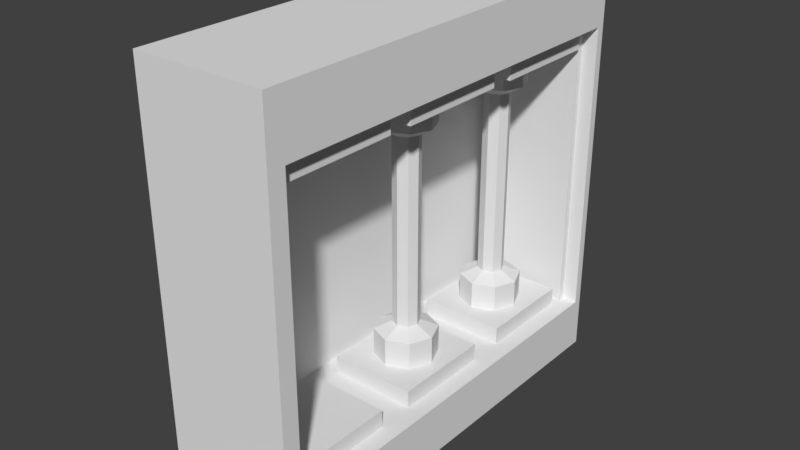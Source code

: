 # Source: Stromkasten.blend  (saved by Blender 2.79.0; exported with 4.5.12 LTS)
import bpy
from mathutils import Matrix  # noqa: F401  (used for matrix-valued properties, if any)

bpy.ops.wm.read_factory_settings(use_empty=True)
scene = bpy.context.scene
scene.name = 'Scene'

# ---- collections
col_collection_1 = bpy.data.collections.new('Collection 1'); scene.collection.children.link(col_collection_1)

# ---- materials (node trees are filled in below, after node groups)
mat_inner = bpy.data.materials.new('Inner')
mat_inner.alpha_threshold = 0.0
mat_inner.use_transparent_shadow = False
mat_inner.roughness = 0.5
mat_glass = bpy.data.materials.new('Glass')
mat_glass.alpha_threshold = 0.0
mat_glass.use_transparent_shadow = False
mat_glass.roughness = 0.5
mat_white = bpy.data.materials.new('White')
mat_white.alpha_threshold = 0.0
mat_white.use_transparent_shadow = False
mat_white.roughness = 0.5

# ---- material node trees

# ---- world
world_world = bpy.data.worlds.new('World'); scene.world = world_world
world_world.color = (0.05088, 0.05088, 0.05088)
world_world.use_sun_shadow = False
world_world.sun_shadow_jitter_overblur = 0.0
world_world.cycles.sampling_method = 'MANUAL'

# ---- meshes
me_cube_000 = bpy.data.meshes.new('Cube.000')
me_cube_000.from_pydata([(7.451e-09, 0.15, -0.635), (-0.1061, 0.1061, -0.635), (-0.15, 0.0, -0.635), (-0.1061, -0.1061, -0.635), (2.056e-08, -0.15, -0.635), (0.1061, -0.1061, -0.635), (0.15, 0.0, -0.635), (0.1061, 0.1061, -0.635), (-8.071e-09, 0.15, -0.5024), (-0.1061, 0.1061, -0.5024), (-0.15, 0.0, -0.5024), (-0.1061, -0.1061, -0.5024), (5.042e-09, -0.15, -0.5024), (0.1061, -0.1061, -0.5024), (0.15, 0.0, -0.5024), (0.1061, 0.1061, -0.5024), (-1.161e-08, 0.06453, -0.4655), (-0.04563, 0.04563, -0.4655), (-0.06453, 0.0, -0.4655), (-0.04563, -0.04563, -0.4655), (-5.966e-09, -0.06453, -0.4655), (0.04563, -0.04563, -0.4655), (0.06453, 0.0, -0.4655), (0.04563, 0.04563, -0.4655), (1.229e-07, 0.06453, 0.4581), (-0.04563, 0.04563, 0.4581), (-0.06453, 0.0, 0.4581), (-0.04563, -0.04563, 0.4581), (1.286e-07, -0.06453, 0.4581), (0.04563, -0.04563, 0.4581), (0.06453, 0.0, 0.4581), (0.04563, 0.04563, 0.4581), (1.204e-07, 0.1354, 0.5014), (-0.09574, 0.09574, 0.5014), (-0.1354, 0.0, 0.5014), (-0.09574, -0.09574, 0.5014), (1.322e-07, -0.1354, 0.5014), (0.09574, -0.09574, 0.5014), (0.1354, 0.0, 0.5014), (0.09574, 0.09574, 0.5014), (1.3e-07, 0.1354, 0.635), (-0.09574, 0.09574, 0.635), (-0.1354, 0.0, 0.635), (-0.09574, -0.09574, 0.635), (1.418e-07, -0.1354, 0.635), (0.09574, -0.09574, 0.635), (0.1354, 0.0, 0.635), (0.09574, 0.09574, 0.635), (4.591e-09, 0.1268, -0.6162), (-0.08966, 0.08966, -0.6162), (-0.1268, 0.0, -0.6162), (-0.08966, -0.08966, -0.6162), (1.723e-08, -0.1268, -0.6162), (0.08966, -0.08966, -0.6162), (0.1268, 0.0, -0.6162), (0.08966, 0.08966, -0.6162), (-7.066e-09, 0.124, -0.5172), (-0.08771, 0.08771, -0.5172), (-0.124, 0.0, -0.5172), (-0.08771, -0.08771, -0.5172), (5.143e-09, -0.124, -0.5172), (0.08771, -0.08771, -0.5172), (0.124, 0.0, -0.5172), (0.08771, 0.08771, -0.5172), (-1.002e-08, 0.0411, -0.4841), (-0.02906, 0.02906, -0.4841), (-0.0411, 0.0, -0.4841), (-0.02906, -0.02906, -0.4841), (-5.017e-09, -0.0411, -0.4841), (0.02906, -0.02906, -0.4841), (0.0411, 0.0, -0.4841), (0.02906, 0.02906, -0.4841), (1.237e-07, 0.03954, 0.4745), (-0.02796, 0.02796, 0.4745), (-0.03954, 0.0, 0.4745), (-0.02796, -0.02796, 0.4745), (1.281e-07, -0.03954, 0.4745), (0.02796, -0.02796, 0.4745), (0.03954, 0.0, 0.4745), (0.02796, 0.02796, 0.4745), (1.219e-07, 0.1086, 0.5146), (-0.0768, 0.0768, 0.5146), (-0.1086, 0.0, 0.5146), (-0.0768, -0.0768, 0.5146), (1.318e-07, -0.1086, 0.5146), (0.0768, -0.0768, 0.5146), (0.1086, 0.0, 0.5146), (0.0768, 0.0768, 0.5146), (1.343e-07, 0.1122, 0.6162), (-0.07933, 0.07933, 0.6162), (-0.1122, 0.0, 0.6162), (-0.07933, -0.07933, 0.6162), (1.442e-07, -0.1122, 0.6162), (0.07933, -0.07933, 0.6162), (0.1122, 0.0, 0.6162), (0.07933, 0.07933, 0.6162)], [], [(1, 0, 7, 6, 5, 4, 3, 2), (15, 23, 22, 14), (4, 12, 11, 3), (2, 10, 9, 1), (7, 15, 14, 6), (5, 13, 12, 4), (3, 11, 10, 2), (1, 9, 8, 0), (0, 8, 15, 7), (6, 14, 13, 5), (18, 26, 25, 17), (13, 21, 20, 12), (11, 19, 18, 10), (9, 17, 16, 8), (8, 16, 23, 15), (14, 22, 21, 13), (12, 20, 19, 11), (10, 18, 17, 9), (24, 32, 39, 31), (23, 31, 30, 22), (21, 29, 28, 20), (19, 27, 26, 18), (17, 25, 24, 16), (16, 24, 31, 23), (22, 30, 29, 21), (20, 28, 27, 19), (35, 43, 42, 34), (30, 38, 37, 29), (28, 36, 35, 27), (26, 34, 33, 25), (31, 39, 38, 30), (29, 37, 36, 28), (27, 35, 34, 26), (25, 33, 32, 24), (41, 42, 43, 44, 45, 46, 47, 40), (33, 41, 40, 32), (32, 40, 47, 39), (38, 46, 45, 37), (36, 44, 43, 35), (34, 42, 41, 33), (39, 47, 46, 38), (37, 45, 44, 36), (49, 48, 55, 54, 53, 52, 51, 50), (63, 71, 70, 62), (52, 60, 59, 51), (50, 58, 57, 49), (55, 63, 62, 54), (53, 61, 60, 52), (51, 59, 58, 50), (49, 57, 56, 48), (48, 56, 63, 55), (54, 62, 61, 53), (66, 74, 73, 65), (61, 69, 68, 60), (59, 67, 66, 58), (57, 65, 64, 56), (56, 64, 71, 63), (62, 70, 69, 61), (60, 68, 67, 59), (58, 66, 65, 57), (72, 80, 87, 79), (71, 79, 78, 70), (69, 77, 76, 68), (67, 75, 74, 66), (65, 73, 72, 64), (64, 72, 79, 71), (70, 78, 77, 69), (68, 76, 75, 67), (83, 91, 90, 82), (78, 86, 85, 77), (76, 84, 83, 75), (74, 82, 81, 73), (79, 87, 86, 78), (77, 85, 84, 76), (75, 83, 82, 74), (73, 81, 80, 72), (89, 90, 91, 92, 93, 94, 95, 88), (81, 89, 88, 80), (80, 88, 95, 87), (86, 94, 93, 85), (84, 92, 91, 83), (82, 90, 89, 81), (87, 95, 94, 86), (85, 93, 92, 84)])
me_cube_000.polygons.foreach_set('material_index', [1, 1, 1, 1, 1, 1, 1, 1, 1, 1, 1, 1, 1, 1, 1, 1, 1, 1, 1, 1, 1, 1, 1, 1, 1, 1, 1, 1, 1, 1, 1, 1, 1, 1, 1, 1, 1, 1, 1, 1, 1, 1, 0, 0, 0, 0, 0, 0, 0, 0, 0, 0, 0, 0, 0, 0, 0, 0, 0, 0, 0, 0, 0, 0, 0, 0, 0, 0, 0, 0, 0, 0, 0, 0, 0, 0, 0, 0, 0, 0, 0, 0, 0, 0])
me_cube_000.materials.append(mat_inner)
me_cube_000.materials.append(mat_glass)
me_cube_000.use_remesh_preserve_volume = False
me_cube_000.use_remesh_preserve_attributes = False
me_cube_000.use_mirror_vertex_groups = False
me_cube_000.update()
me_cube_007 = bpy.data.meshes.new('Cube.007')
me_cube_007.from_pydata([(7.451e-09, 0.15, -0.635), (-0.1061, 0.1061, -0.635), (-0.15, 0.0, -0.635), (-0.1061, -0.1061, -0.635), (2.056e-08, -0.15, -0.635), (0.1061, -0.1061, -0.635), (0.15, 0.0, -0.635), (0.1061, 0.1061, -0.635), (-8.071e-09, 0.15, -0.5024), (-0.1061, 0.1061, -0.5024), (-0.15, 0.0, -0.5024), (-0.1061, -0.1061, -0.5024), (5.042e-09, -0.15, -0.5024), (0.1061, -0.1061, -0.5024), (0.15, 0.0, -0.5024), (0.1061, 0.1061, -0.5024), (-1.161e-08, 0.06453, -0.4655), (-0.04563, 0.04563, -0.4655), (-0.06453, 0.0, -0.4655), (-0.04563, -0.04563, -0.4655), (-5.966e-09, -0.06453, -0.4655), (0.04563, -0.04563, -0.4655), (0.06453, 0.0, -0.4655), (0.04563, 0.04563, -0.4655), (1.229e-07, 0.06453, 0.4581), (-0.04563, 0.04563, 0.4581), (-0.06453, 0.0, 0.4581), (-0.04563, -0.04563, 0.4581), (1.286e-07, -0.06453, 0.4581), (0.04563, -0.04563, 0.4581), (0.06453, 0.0, 0.4581), (0.04563, 0.04563, 0.4581), (1.204e-07, 0.1354, 0.5014), (-0.09574, 0.09574, 0.5014), (-0.1354, 0.0, 0.5014), (-0.09574, -0.09574, 0.5014), (1.322e-07, -0.1354, 0.5014), (0.09574, -0.09574, 0.5014), (0.1354, 0.0, 0.5014), (0.09574, 0.09574, 0.5014), (1.3e-07, 0.1354, 0.635), (-0.09574, 0.09574, 0.635), (-0.1354, 0.0, 0.635), (-0.09574, -0.09574, 0.635), (1.418e-07, -0.1354, 0.635), (0.09574, -0.09574, 0.635), (0.1354, 0.0, 0.635), (0.09574, 0.09574, 0.635), (4.591e-09, 0.1268, -0.6162), (-0.08966, 0.08966, -0.6162), (-0.1268, 0.0, -0.6162), (-0.08966, -0.08966, -0.6162), (1.723e-08, -0.1268, -0.6162), (0.08966, -0.08966, -0.6162), (0.1268, 0.0, -0.6162), (0.08966, 0.08966, -0.6162), (-7.066e-09, 0.124, -0.5172), (-0.08771, 0.08771, -0.5172), (-0.124, 0.0, -0.5172), (-0.08771, -0.08771, -0.5172), (5.143e-09, -0.124, -0.5172), (0.08771, -0.08771, -0.5172), (0.124, 0.0, -0.5172), (0.08771, 0.08771, -0.5172), (-1.002e-08, 0.0411, -0.4841), (-0.02906, 0.02906, -0.4841), (-0.0411, 0.0, -0.4841), (-0.02906, -0.02906, -0.4841), (-5.017e-09, -0.0411, -0.4841), (0.02906, -0.02906, -0.4841), (0.0411, 0.0, -0.4841), (0.02906, 0.02906, -0.4841), (1.237e-07, 0.03954, 0.4745), (-0.02796, 0.02796, 0.4745), (-0.03954, 0.0, 0.4745), (-0.02796, -0.02796, 0.4745), (1.281e-07, -0.03954, 0.4745), (0.02796, -0.02796, 0.4745), (0.03954, 0.0, 0.4745), (0.02796, 0.02796, 0.4745), (1.219e-07, 0.1086, 0.5146), (-0.0768, 0.0768, 0.5146), (-0.1086, 0.0, 0.5146), (-0.0768, -0.0768, 0.5146), (1.318e-07, -0.1086, 0.5146), (0.0768, -0.0768, 0.5146), (0.1086, 0.0, 0.5146), (0.0768, 0.0768, 0.5146), (1.343e-07, 0.1122, 0.6162), (-0.07933, 0.07933, 0.6162), (-0.1122, 0.0, 0.6162), (-0.07933, -0.07933, 0.6162), (1.442e-07, -0.1122, 0.6162), (0.07933, -0.07933, 0.6162), (0.1122, 0.0, 0.6162), (0.07933, 0.07933, 0.6162)], [], [(1, 0, 7, 6, 5, 4, 3, 2), (15, 23, 22, 14), (4, 12, 11, 3), (2, 10, 9, 1), (7, 15, 14, 6), (5, 13, 12, 4), (3, 11, 10, 2), (1, 9, 8, 0), (0, 8, 15, 7), (6, 14, 13, 5), (18, 26, 25, 17), (13, 21, 20, 12), (11, 19, 18, 10), (9, 17, 16, 8), (8, 16, 23, 15), (14, 22, 21, 13), (12, 20, 19, 11), (10, 18, 17, 9), (24, 32, 39, 31), (23, 31, 30, 22), (21, 29, 28, 20), (19, 27, 26, 18), (17, 25, 24, 16), (16, 24, 31, 23), (22, 30, 29, 21), (20, 28, 27, 19), (35, 43, 42, 34), (30, 38, 37, 29), (28, 36, 35, 27), (26, 34, 33, 25), (31, 39, 38, 30), (29, 37, 36, 28), (27, 35, 34, 26), (25, 33, 32, 24), (41, 42, 43, 44, 45, 46, 47, 40), (33, 41, 40, 32), (32, 40, 47, 39), (38, 46, 45, 37), (36, 44, 43, 35), (34, 42, 41, 33), (39, 47, 46, 38), (37, 45, 44, 36), (49, 48, 55, 54, 53, 52, 51, 50), (63, 71, 70, 62), (52, 60, 59, 51), (50, 58, 57, 49), (55, 63, 62, 54), (53, 61, 60, 52), (51, 59, 58, 50), (49, 57, 56, 48), (48, 56, 63, 55), (54, 62, 61, 53), (66, 74, 73, 65), (61, 69, 68, 60), (59, 67, 66, 58), (57, 65, 64, 56), (56, 64, 71, 63), (62, 70, 69, 61), (60, 68, 67, 59), (58, 66, 65, 57), (72, 80, 87, 79), (71, 79, 78, 70), (69, 77, 76, 68), (67, 75, 74, 66), (65, 73, 72, 64), (64, 72, 79, 71), (70, 78, 77, 69), (68, 76, 75, 67), (83, 91, 90, 82), (78, 86, 85, 77), (76, 84, 83, 75), (74, 82, 81, 73), (79, 87, 86, 78), (77, 85, 84, 76), (75, 83, 82, 74), (73, 81, 80, 72), (89, 90, 91, 92, 93, 94, 95, 88), (81, 89, 88, 80), (80, 88, 95, 87), (86, 94, 93, 85), (84, 92, 91, 83), (82, 90, 89, 81), (87, 95, 94, 86), (85, 93, 92, 84)])
me_cube_007.polygons.foreach_set('material_index', [1, 1, 1, 1, 1, 1, 1, 1, 1, 1, 1, 1, 1, 1, 1, 1, 1, 1, 1, 1, 1, 1, 1, 1, 1, 1, 1, 1, 1, 1, 1, 1, 1, 1, 1, 1, 1, 1, 1, 1, 1, 1, 0, 0, 0, 0, 0, 0, 0, 0, 0, 0, 0, 0, 0, 0, 0, 0, 0, 0, 0, 0, 0, 0, 0, 0, 0, 0, 0, 0, 0, 0, 0, 0, 0, 0, 0, 0, 0, 0, 0, 0, 0, 0])
me_cube_007.materials.append(mat_inner)
me_cube_007.materials.append(mat_glass)
me_cube_007.use_remesh_preserve_volume = False
me_cube_007.use_remesh_preserve_attributes = False
me_cube_007.use_mirror_vertex_groups = False
me_cube_007.update()
me_cube_001 = bpy.data.meshes.new('Cube.001')
me_cube_001.from_pydata([(-0.2355, -1.0, -0.9355), (-0.2355, -1.0, 0.9355), (-0.2251, 1.0, -0.9251), (-0.2251, 1.0, 0.9251), (0.3, -1.0, -1.0), (0.3, -1.0, 1.0), (0.3, 1.0, -1.0), (0.3, 1.0, 1.0), (-0.3, 1.0, -0.7425), (-0.3, -1.0, -0.7425), (0.3, 1.0, -0.7425), (0.3, -1.0, -0.7425), (-0.3, -1.0, 0.7108), (-0.3, 1.0, 0.7108), (0.3, 1.0, 0.7108), (0.3, -1.0, 0.7108), (-0.3, 0.3333, -1.0), (-0.3, -0.3333, -1.0), (-0.3, -0.3333, 1.0), (-0.3, 0.3333, 1.0), (0.3, -0.3333, -1.0), (0.3, 0.3333, -1.0), (0.3, 0.3333, 1.0), (0.3, -0.3333, 1.0), (-0.3, 0.3333, -0.7425), (-0.3, -0.3333, -0.7425), (0.3, -0.3333, -0.7425), (0.3, 0.3333, -0.7425), (-0.3, -0.3333, 0.7108), (-0.3, 0.3333, 0.7108), (0.3, 0.3333, 0.7108), (0.3, -0.3333, 0.7108), (-0.2121, -0.4212, -0.7425), (0.2121, -0.4212, -0.7425), (0.2121, -0.9121, -0.7425), (-0.2121, -0.9121, -0.7425), (-0.2121, 0.9121, -0.7425), (0.2121, 0.9121, -0.7425), (0.2121, 0.4212, -0.7425), (-0.2121, 0.4212, -0.7425), (-0.2121, 0.2455, -0.7425), (0.2121, 0.2455, -0.7425), (0.2121, -0.2455, -0.7425), (-0.2121, -0.2455, -0.7425), (0.2121, -0.4212, -0.6558), (-0.2121, -0.4212, -0.6558), (-0.2121, -0.9121, -0.6558), (0.2121, -0.9121, -0.6558), (0.2121, 0.9121, -0.6558), (-0.2121, 0.9121, -0.6558), (-0.2121, 0.4212, -0.6558), (0.2121, 0.4212, -0.6558), (0.2121, 0.2455, -0.6558), (-0.2121, 0.2455, -0.6558), (-0.2121, -0.2455, -0.6558), (0.2121, -0.2455, -0.6558), (0.2417, -0.3916, 0.7108), (-0.2417, -0.3916, 0.7108), (-0.2417, -0.9417, 0.7108), (0.2417, -0.9417, 0.7108), (0.2417, 0.9417, 0.7108), (-0.2417, 0.9417, 0.7108), (-0.2417, 0.3916, 0.7108), (0.2417, 0.3916, 0.7108), (0.2417, 0.275, 0.7108), (-0.2417, 0.275, 0.7108), (-0.2417, -0.275, 0.7108), (0.2417, -0.275, 0.7108), (-0.2417, -0.3916, 0.6092), (0.2417, -0.3916, 0.6092), (0.2417, -0.9417, 0.6092), (-0.2417, -0.9417, 0.6092), (-0.2417, 0.9417, 0.6092), (0.2417, 0.9417, 0.6092), (0.2417, 0.3916, 0.6092), (-0.2417, 0.3916, 0.6092), (-0.2417, 0.275, 0.6092), (0.2417, 0.275, 0.6092), (0.2417, -0.275, 0.6092), (-0.2417, -0.275, 0.6092), (-0.3, -1.0, -1.0), (-0.3, -1.0, 1.0), (0.2355, -1.0, -0.9355), (0.2355, -1.0, 0.9355), (0.2355, -0.9761, 0.9355), (0.2355, -0.9761, -0.9355), (-0.2355, -0.9761, -0.9355), (-0.2355, -0.9761, 0.9355), (-0.3, 1.0, 1.0), (-0.3, 1.0, -1.0), (0.2251, 0.9642, 0.9251), (0.2251, 1.0, -0.9251), (0.2251, 1.0, 0.9251), (0.2251, 0.9642, -0.9251), (-0.2251, 0.9642, 0.9251), (-0.2251, 0.9642, -0.9251), (-0.3, 1.04, 1.0), (-0.3, 1.04, -1.0), (0.3, 1.04, -1.0), (0.3, 1.04, 1.0), (-0.3, 1.04, -0.7425), (-0.3, 1.04, 0.7108), (-0.3, -1.0, -1.0), (-0.3, -1.0, 1.0), (0.3, -1.0, -1.0), (0.3, -1.0, 1.0), (-0.3, -1.0, -0.7425), (-0.3, -1.0, 0.7108), (-0.3, 1.04, 1.0), (-0.3, 1.04, -1.0), (0.3, 1.04, -1.0), (0.3, 1.04, 1.0), (-0.3, 1.04, -0.7425), (-0.3, 1.04, 0.7108), (-0.3, -1.084, -1.0), (-0.3, -1.084, 1.0), (0.3, -1.084, -1.0), (0.3, -1.084, 1.0), (-0.3, -1.084, -0.7425), (-0.3, -1.084, 0.7108), (-0.3423, 1.0, 1.0), (-0.3423, -1.0, 1.0), (-0.3423, 1.0, -1.0), (-0.3423, -1.0, -1.0), (-0.3423, 1.04, 1.0), (-0.3423, 1.04, -1.0), (-0.3423, 1.04, 1.0), (-0.3423, 1.04, -1.0), (-0.3423, -1.0, 1.0), (-0.3423, -1.0, -1.0), (-0.3423, -1.084, -1.0), (-0.3423, -1.084, 1.0), (-0.3423, -1.084, -0.7425), (-0.3423, -1.084, 0.7108)], [], [(16, 89, 88, 19), (3, 94, 90, 92), (0, 86, 85, 82), (16, 24, 8, 89), (18, 28, 12, 81), (39, 50, 49, 36), (20, 26, 11, 4), (4, 11, 9, 80), (89, 8, 10, 6), (57, 68, 71, 58), (81, 12, 15, 5), (7, 14, 13, 88), (22, 30, 14, 7), (5, 15, 31, 23), (23, 31, 30, 22), (66, 79, 78, 67), (60, 73, 72, 61), (6, 10, 27, 21), (21, 27, 26, 20), (33, 44, 47, 34), (42, 55, 54, 43), (88, 13, 29, 19), (19, 29, 28, 18), (80, 9, 25, 17), (17, 25, 24, 16), (80, 17, 18, 81), (17, 16, 19, 18), (25, 32, 33, 26), (26, 33, 34, 11), (11, 34, 35, 9), (9, 35, 32, 25), (8, 36, 37, 10), (10, 37, 38, 27), (27, 38, 39, 24), (24, 39, 36, 8), (24, 40, 41, 27), (27, 41, 42, 26), (26, 42, 43, 25), (25, 43, 40, 24), (45, 46, 47, 44), (49, 50, 51, 48), (53, 54, 55, 52), (40, 53, 52, 41), (34, 47, 46, 35), (37, 48, 51, 38), (43, 54, 53, 40), (32, 45, 44, 33), (38, 51, 50, 39), (41, 52, 55, 42), (35, 46, 45, 32), (36, 49, 48, 37), (31, 56, 57, 28), (28, 57, 58, 12), (12, 58, 59, 15), (15, 59, 56, 31), (14, 60, 61, 13), (13, 61, 62, 29), (29, 62, 63, 30), (30, 63, 60, 14), (30, 64, 65, 29), (29, 65, 66, 28), (28, 66, 67, 31), (31, 67, 64, 30), (69, 70, 71, 68), (73, 74, 75, 72), (77, 78, 79, 76), (63, 74, 73, 60), (64, 77, 76, 65), (58, 71, 70, 59), (61, 72, 75, 62), (67, 78, 77, 64), (56, 69, 68, 57), (62, 75, 74, 63), (65, 76, 79, 66), (59, 70, 69, 56), (0, 80, 81, 1), (83, 5, 4, 82), (82, 4, 80, 0), (1, 81, 5, 83), (85, 86, 87, 84), (1, 87, 86, 0), (82, 85, 84, 83), (83, 84, 87, 1), (3, 88, 89, 2), (2, 89, 6, 91), (92, 7, 88, 3), (91, 6, 7, 92), (95, 93, 90, 94), (2, 95, 94, 3), (92, 90, 93, 91), (91, 93, 95, 2), (5, 7, 88, 81), (6, 4, 80, 89), (88, 7, 99, 96), (100, 101, 113, 112), (89, 8, 100, 97), (8, 13, 101, 100), (13, 88, 96, 101), (88, 89, 97, 96), (7, 6, 98, 99), (6, 89, 97, 98), (108, 111, 110, 109, 112, 113), (96, 97, 109, 108), (98, 97, 109, 110), (5, 105, 104, 4), (96, 99, 111, 108), (80, 102, 103, 81), (97, 100, 112, 109), (81, 103, 107, 12), (80, 9, 106, 102), (101, 96, 108, 113), (80, 4, 104, 102), (5, 81, 103, 105), (99, 98, 110, 111), (105, 117, 116, 104), (114, 116, 117, 115), (102, 106, 118, 114), (104, 116, 114, 102), (103, 115, 119, 107), (103, 115, 117, 105), (102, 114, 115, 103), (109, 89, 122, 127), (120, 126, 124, 125, 127, 122, 123, 129, 130, 132, 133, 131, 128, 121), (108, 96, 124, 126), (96, 97, 125, 124), (118, 119, 133, 132), (96, 88, 120, 124), (114, 118, 132, 130), (81, 88, 120, 121), (102, 114, 130, 129), (97, 89, 122, 125), (109, 127, 126, 108), (103, 81, 121, 128), (115, 103, 128, 131), (119, 115, 131, 133), (80, 102, 129, 123), (89, 80, 123, 122), (88, 108, 126, 120), (97, 109, 127, 125)])
me_cube_001.materials.append(mat_white)
me_cube_001.use_remesh_preserve_volume = False
me_cube_001.use_remesh_preserve_attributes = False
me_cube_001.use_mirror_vertex_groups = False
me_cube_001.update()

# ---- objects
ob_cube_001 = bpy.data.objects.new('Cube.001', me_cube_000)
ob_cube_003 = bpy.data.objects.new('Cube.003', me_cube_007)
ob_cube = bpy.data.objects.new('Cube', me_cube_001)

# ---- transforms, parenting, visibility, modifiers, constraints
ob_cube_001.location = (-2.384e-09, -0.0007833, -0.006647)
ob_cube_001.scale = (0.32, 0.32, 0.32)
ob_cube_001.lineart.crease_threshold = 0.0
ob_cube_003.location = (-2.384e-09, 0.2092, -0.006647)
ob_cube_003.scale = (0.32, 0.32, 0.32)
ob_cube_003.lineart.crease_threshold = 0.0
ob_cube.location = (0.0, 0.0, 0.0)
ob_cube.scale = (0.32, 0.32, 0.32)
ob_cube.lineart.crease_threshold = 0.0
_vg = ob_cube.vertex_groups.new(name='Group')
_vg.add([97, 108, 109, 110, 111, 114, 115, 116, 117, 125, 126, 130, 131], 1.0, 'REPLACE')
_m = ob_cube.modifiers.new('Bevel', 'BEVEL')
_m.width = 0.972
_m.width_pct = 0.972
_m.affect = 'VERTICES'
_m.limit_method = 'VGROUP'
_m.vertex_group = 'Group'
_m.offset_type = 'WIDTH'
_m.spread = 0.0

# ---- collection membership
col_collection_1.objects.link(ob_cube_001)
col_collection_1.objects.link(ob_cube_003)
col_collection_1.objects.link(ob_cube)

# ---- scene / render settings (as saved in the file)
scene.frame_start = 1; scene.frame_end = 25; scene.frame_set(21)
scene.render.engine = 'BLENDER_EEVEE_NEXT'
scene.render.resolution_percentage = 50
scene.render.dither_intensity = 0.0
scene.cycles.use_denoising = False
scene.cycles.samples = 128
scene.cycles.sampling_pattern = 'TABULATED_SOBOL'
scene.cycles.use_adaptive_sampling = False
scene.cycles.use_light_tree = False
scene.cycles.blur_glossy = 0.0
scene.cycles.sample_clamp_indirect = 0.0
scene.view_settings.view_transform = 'Standard'
bpy.context.view_layer.update()

# ---- added for rendering (the .blend has no active camera and no usable light): camera, sun
cam_auto = bpy.data.cameras.new('AutoCamera')
cam_auto.lens = 50.0
cam_auto.sensor_width = 36.0
cam_auto.clip_end = 1000.0
ob_auto_camera = bpy.data.objects.new('AutoCamera', cam_auto)
scene.collection.objects.link(ob_auto_camera)
ob_auto_camera.location = (0.877781, -1.06854, 0.707638)
ob_auto_camera.rotation_euler = (1.09748, -7.21219e-08, 0.694738)
scene.camera = ob_auto_camera
light_auto_sun = bpy.data.lights.new('AutoSun', 'SUN')
light_auto_sun.energy = 3.0
light_auto_sun.angle = 0.0523599
ob_auto_sun = bpy.data.objects.new('AutoSun', light_auto_sun)
scene.collection.objects.link(ob_auto_sun)
ob_auto_sun.rotation_euler = (0.872665, 0.174533, 0.523599)
bpy.context.view_layer.update()
